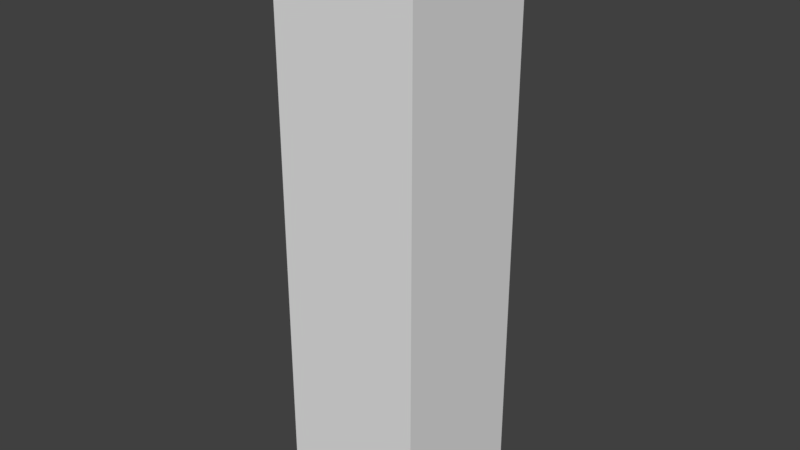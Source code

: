 # Source: wall-support.blend  (saved by Blender 2.77.0; exported with 4.5.12 LTS)
import bpy
from mathutils import Matrix  # noqa: F401  (used for matrix-valued properties, if any)

bpy.ops.wm.read_factory_settings(use_empty=True)
scene = bpy.context.scene
scene.name = 'Scene'

# ---- collections
col_collection_1 = bpy.data.collections.new('Collection 1'); scene.collection.children.link(col_collection_1)

# ---- world
world_world = bpy.data.worlds.new('World'); scene.world = world_world
world_world.color = (0.05088, 0.05088, 0.05088)
world_world.use_sun_shadow = False
world_world.sun_shadow_jitter_overblur = 0.0
world_world.cycles.sampling_method = 'MANUAL'

# ---- meshes
me_cube_001 = bpy.data.meshes.new('Cube.001')
me_cube_001.from_pydata([(-1.0, -1.0, -1.0), (-1.0, -1.0, 1.0), (-1.0, 1.0, -1.0), (-1.0, 1.0, 1.0), (1.0, -1.0, -1.0), (1.0, -1.0, 1.0), (1.0, 1.0, -1.0), (1.0, 1.0, 1.0)], [], [(1, 3, 2, 0), (3, 7, 6, 2), (7, 5, 4, 6), (5, 1, 0, 4)])
_uv = me_cube_001.uv_layers.new(name='UVMap')
_uv.uv.foreach_set('vector', [0.0001001, 9.99e-05, 0.9999, 9.99e-05, 0.9999, 1.625, 9.984e-05, 1.625, 0.9999, 1.625, 9.99e-05, 1.625, 0.0001, 9.99e-05, 0.9999, 0.0001001, 0.0001, 9.99e-05, 0.9999, 0.0001001, 0.9999, 1.625, 9.99e-05, 1.625, 0.9999, 1.625, 9.998e-05, 1.625, 0.0001, 9.998e-05, 0.9999, 9.998e-05])
me_cube_001.use_remesh_preserve_volume = False
me_cube_001.use_remesh_preserve_attributes = False
me_cube_001.use_mirror_vertex_groups = False
me_cube_001.update()

# ---- objects
ob_cube = bpy.data.objects.new('Cube', me_cube_001)

# ---- transforms, parenting, visibility, modifiers, constraints
ob_cube.location = (-1.0, -1.0, 1.0)
ob_cube.scale = (0.25, 0.25, 1.0)
ob_cube.lineart.crease_threshold = 0.0

# ---- collection membership
col_collection_1.objects.link(ob_cube)

# ---- scene / render settings (as saved in the file)
scene.frame_start = 1; scene.frame_end = 250; scene.frame_set(1)
scene.render.engine = 'BLENDER_EEVEE_NEXT'
scene.render.resolution_percentage = 50
scene.render.dither_intensity = 0.0
scene.cycles.use_denoising = False
scene.cycles.samples = 128
scene.cycles.sampling_pattern = 'TABULATED_SOBOL'
scene.cycles.light_sampling_threshold = 0.0
scene.cycles.use_adaptive_sampling = False
scene.cycles.use_light_tree = False
scene.cycles.blur_glossy = 0.0
scene.cycles.sample_clamp_indirect = 0.0
scene.view_settings.view_transform = 'Standard'
bpy.context.view_layer.update()

# ---- added for rendering (the .blend has no active camera and no usable light): camera, sun
cam_auto = bpy.data.cameras.new('AutoCamera')
cam_auto.lens = 50.0
cam_auto.sensor_width = 36.0
cam_auto.clip_end = 1000.0
ob_auto_camera = bpy.data.objects.new('AutoCamera', cam_auto)
scene.collection.objects.link(ob_auto_camera)
ob_auto_camera.location = (0.962698, -3.35524, 2.57016)
ob_auto_camera.rotation_euler = (1.09748, -7.21219e-08, 0.694738)
scene.camera = ob_auto_camera
light_auto_sun = bpy.data.lights.new('AutoSun', 'SUN')
light_auto_sun.energy = 3.0
light_auto_sun.angle = 0.0523599
ob_auto_sun = bpy.data.objects.new('AutoSun', light_auto_sun)
scene.collection.objects.link(ob_auto_sun)
ob_auto_sun.rotation_euler = (0.872665, 0.174533, 0.523599)
bpy.context.view_layer.update()
